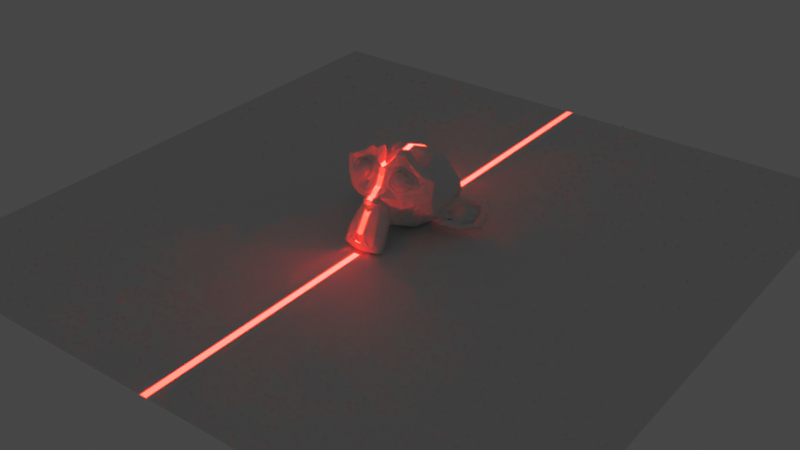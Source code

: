 # Source: laser_light.blend  (saved by Blender 2.83.19; exported with 4.5.12 LTS)
import bpy
from mathutils import Matrix  # noqa: F401  (used for matrix-valued properties, if any)

bpy.ops.wm.read_factory_settings(use_empty=True)
scene = bpy.context.scene
scene.name = 'Scene'

# ---- collections
col_collection = bpy.data.collections.new('Collection'); scene.collection.children.link(col_collection)

# ---- world
world_world = bpy.data.worlds.new('World'); scene.world = world_world
world_world.use_nodes = True; world_world.node_tree.nodes.clear()
_N = world_world.node_tree.nodes; _L = world_world.node_tree.links
n0 = _N.new('ShaderNodeOutputWorld'); n0.name = 'World Output'; n0.location = (300, 300)
n1 = _N.new('ShaderNodeBackground'); n1.name = 'Background'; n1.location = (10, 300)
n1.inputs[0].default_value = (0.05088, 0.05088, 0.05088, 1.0)
_L.new(n1.outputs[0], n0.inputs[0])
n0.is_active_output = True
world_world.color = (0.05088, 0.05088, 0.05088)
world_world.use_sun_shadow = False
world_world.sun_shadow_jitter_overblur = 0.0

# ---- cameras
cam_camera = bpy.data.cameras.new('Camera')

# ---- lights
light_point = bpy.data.lights.new('Point', 'POINT')
light_point.transmission_factor = 0.0
light_point.energy = 1000.0
light_point.shadow_maximum_resolution = 0.006
light_point.use_absolute_resolution = True
light_point.use_nodes = True; light_point.node_tree.nodes.clear()
_N = light_point.node_tree.nodes; _L = light_point.node_tree.links
n0 = _N.new('ShaderNodeSeparateXYZ'); n0.name = 'Separate XYZ.001'; n0.location = (-152, 163)
n1 = _N.new('ShaderNodeTexCoord'); n1.name = 'Texture Coordinate'; n1.location = (-648, 315)
n2 = _N.new('ShaderNodeSeparateXYZ'); n2.name = 'Separate XYZ'; n2.location = (-387, 360)
n3 = _N.new('ShaderNodeVectorMath'); n3.name = 'Vector Math'; n3.location = (-421, 202)
n3.operation = 'DIVIDE'
n4 = _N.new('ShaderNodeOutputLight'); n4.name = 'Light Output'; n4.location = (665, 302)
n5 = _N.new('ShaderNodeEmission'); n5.name = 'Emission'; n5.location = (482, 300)
n5.inputs[0].default_value = (1.0, 0.002111, 0.0, 1.0)
n6 = _N.new('ShaderNodeMath'); n6.name = 'Math'; n6.location = (42, 355)
n6.operation = 'COMPARE'
n6.inputs[1].default_value = 0.0
n6.inputs[2].default_value = 0.005
n7 = _N.new('ShaderNodeMath'); n7.name = 'Math.001'; n7.location = (262, 359)
n7.operation = 'MULTIPLY'
n7.inputs[1].default_value = 100.0
n7.inputs[2].default_value = 0.0
_L.new(n5.outputs[0], n4.inputs[0])
_L.new(n1.outputs[1], n2.inputs[0])
_L.new(n0.outputs[0], n6.inputs[0])
_L.new(n1.outputs[1], n3.inputs[0])
_L.new(n3.outputs[0], n0.inputs[0])
_L.new(n2.outputs[2], n3.inputs[1])
_L.new(n6.outputs[0], n7.inputs[0])
_L.new(n7.outputs[0], n5.inputs[1])
n4.is_active_output = True

# ---- meshes
me_plane = bpy.data.meshes.new('Plane')
me_plane.from_pydata([(-1.0, -1.0, 0.0), (1.0, -1.0, 0.0), (-1.0, 1.0, 0.0), (1.0, 1.0, 0.0)], [], [(0, 1, 3, 2)])
_uv = me_plane.uv_layers.new(name='UVMap')
_uv.uv.foreach_set('vector', [0.0, 0.0, 1.0, 0.0, 1.0, 1.0, 0.0, 1.0])
me_plane.use_remesh_fix_poles = True
me_plane.use_remesh_preserve_attributes = False
me_plane.use_mirror_vertex_groups = False
me_plane.update()
me_suzanne = bpy.data.meshes.new('Suzanne')
me_suzanne.from_pydata([(0.4375, -0.7656, 0.1641), (-0.4375, -0.7656, 0.1641), (0.5, -0.6875, 0.09375), (-0.5, -0.6875, 0.09375), (0.5469, -0.5781, 0.05469), (-0.5469, -0.5781, 0.05469), (0.3516, -0.6172, -0.02344), (-0.3516, -0.6172, -0.02344), (0.3516, -0.7188, 0.03125), (-0.3516, -0.7188, 0.03125), (0.3516, -0.7812, 0.1328), (-0.3516, -0.7812, 0.1328), (0.2734, -0.7969, 0.1641), (-0.2734, -0.7969, 0.1641), (0.2031, -0.7422, 0.09375), (-0.2031, -0.7422, 0.09375), (0.1562, -0.6484, 0.05469), (-0.1562, -0.6484, 0.05469), (0.07812, -0.6562, 0.2422), (-0.07812, -0.6562, 0.2422), (0.1406, -0.7422, 0.2422), (-0.1406, -0.7422, 0.2422), (0.2422, -0.7969, 0.2422), (-0.2422, -0.7969, 0.2422), (0.2734, -0.7969, 0.3281), (-0.2734, -0.7969, 0.3281), (0.2031, -0.7422, 0.3906), (-0.2031, -0.7422, 0.3906), (0.1562, -0.6484, 0.4375), (-0.1562, -0.6484, 0.4375), (0.3516, -0.6172, 0.5156), (-0.3516, -0.6172, 0.5156), (0.3516, -0.7188, 0.4531), (-0.3516, -0.7188, 0.4531), (0.3516, -0.7812, 0.3594), (-0.3516, -0.7812, 0.3594), (0.4375, -0.7656, 0.3281), (-0.4375, -0.7656, 0.3281), (0.5, -0.6875, 0.3906), (-0.5, -0.6875, 0.3906), (0.5469, -0.5781, 0.4375), (-0.5469, -0.5781, 0.4375), (0.625, -0.5625, 0.2422), (-0.625, -0.5625, 0.2422), (0.5625, -0.6719, 0.2422), (-0.5625, -0.6719, 0.2422), (0.4688, -0.7578, 0.2422), (-0.4688, -0.7578, 0.2422), (0.4766, -0.7734, 0.2422), (-0.4766, -0.7734, 0.2422), (0.4453, -0.7812, 0.3359), (-0.4453, -0.7812, 0.3359), (0.3516, -0.8047, 0.375), (-0.3516, -0.8047, 0.375), (0.2656, -0.8203, 0.3359), (-0.2656, -0.8203, 0.3359), (0.2266, -0.8203, 0.2422), (-0.2266, -0.8203, 0.2422), (0.2656, -0.8203, 0.1562), (-0.2656, -0.8203, 0.1562), (0.3516, -0.8281, 0.2422), (-0.3516, -0.8281, 0.2422), (0.3516, -0.8047, 0.1172), (-0.3516, -0.8047, 0.1172), (0.4453, -0.7812, 0.1562), (-0.4453, -0.7812, 0.1562), (0.0, -0.7422, 0.4297), (0.0, -0.8203, 0.3516), (0.0, -0.7344, -0.6797), (0.0, -0.7812, -0.3203), (0.0, -0.7969, -0.1875), (0.0, -0.7188, -0.7734), (0.0, -0.6016, 0.4062), (0.0, -0.5703, 0.5703), (0.0, 0.5469, 0.8984), (0.0, 0.8516, 0.5625), (0.0, 0.8281, 0.07031), (0.0, 0.3516, -0.3828), (0.2031, -0.5625, -0.1875), (-0.2031, -0.5625, -0.1875), (0.3125, -0.5703, -0.4375), (-0.3125, -0.5703, -0.4375), (0.3516, -0.5703, -0.6953), (-0.3516, -0.5703, -0.6953), (0.3672, -0.5312, -0.8906), (-0.3672, -0.5312, -0.8906), (0.3281, -0.5234, -0.9453), (-0.3281, -0.5234, -0.9453), (0.1797, -0.5547, -0.9688), (-0.1797, -0.5547, -0.9688), (0.0, -0.5781, -0.9844), (0.4375, -0.5312, -0.1406), (-0.4375, -0.5312, -0.1406), (0.6328, -0.5391, -0.03906), (-0.6328, -0.5391, -0.03906), (0.8281, -0.4453, 0.1484), (-0.8281, -0.4453, 0.1484), (0.8594, -0.5938, 0.4297), (-0.8594, -0.5938, 0.4297), (0.7109, -0.625, 0.4844), (-0.7109, -0.625, 0.4844), (0.4922, -0.6875, 0.6016), (-0.4922, -0.6875, 0.6016), (0.3203, -0.7344, 0.7578), (-0.3203, -0.7344, 0.7578), (0.1562, -0.7578, 0.7188), (-0.1562, -0.7578, 0.7188), (0.0625, -0.75, 0.4922), (-0.0625, -0.75, 0.4922), (0.1641, -0.7734, 0.4141), (-0.1641, -0.7734, 0.4141), (0.125, -0.7656, 0.3047), (-0.125, -0.7656, 0.3047), (0.2031, -0.7422, 0.09375), (-0.2031, -0.7422, 0.09375), (0.375, -0.7031, 0.01562), (-0.375, -0.7031, 0.01562), (0.4922, -0.6719, 0.0625), (-0.4922, -0.6719, 0.0625), (0.625, -0.6484, 0.1875), (-0.625, -0.6484, 0.1875), (0.6406, -0.6484, 0.2969), (-0.6406, -0.6484, 0.2969), (0.6016, -0.6641, 0.375), (-0.6016, -0.6641, 0.375), (0.4297, -0.7188, 0.4375), (-0.4297, -0.7188, 0.4375), (0.25, -0.7578, 0.4688), (-0.25, -0.7578, 0.4688), (0.0, -0.7344, -0.7656), (0.1094, -0.7344, -0.7188), (-0.1094, -0.7344, -0.7188), (0.1172, -0.7109, -0.8359), (-0.1172, -0.7109, -0.8359), (0.0625, -0.6953, -0.8828), (-0.0625, -0.6953, -0.8828), (0.0, -0.6875, -0.8906), (0.0, -0.75, -0.1953), (0.0, -0.7422, -0.1406), (0.1016, -0.7422, -0.1484), (-0.1016, -0.7422, -0.1484), (0.125, -0.75, -0.2266), (-0.125, -0.75, -0.2266), (0.08594, -0.7422, -0.2891), (-0.08594, -0.7422, -0.2891), (0.3984, -0.6719, -0.04688), (-0.3984, -0.6719, -0.04688), (0.6172, -0.625, 0.05469), (-0.6172, -0.625, 0.05469), (0.7266, -0.6016, 0.2031), (-0.7266, -0.6016, 0.2031), (0.7422, -0.6562, 0.375), (-0.7422, -0.6562, 0.375), (0.6875, -0.7266, 0.4141), (-0.6875, -0.7266, 0.4141), (0.4375, -0.7969, 0.5469), (-0.4375, -0.7969, 0.5469), (0.3125, -0.8359, 0.6406), (-0.3125, -0.8359, 0.6406), (0.2031, -0.8516, 0.6172), (-0.2031, -0.8516, 0.6172), (0.1016, -0.8438, 0.4297), (-0.1016, -0.8438, 0.4297), (0.125, -0.8125, -0.1016), (-0.125, -0.8125, -0.1016), (0.2109, -0.7109, -0.4453), (-0.2109, -0.7109, -0.4453), (0.25, -0.6875, -0.7031), (-0.25, -0.6875, -0.7031), (0.2656, -0.6641, -0.8203), (-0.2656, -0.6641, -0.8203), (0.2344, -0.6328, -0.9141), (-0.2344, -0.6328, -0.9141), (0.1641, -0.6328, -0.9297), (-0.1641, -0.6328, -0.9297), (0.0, -0.6406, -0.9453), (0.0, -0.7266, 0.04688), (0.0, -0.7656, 0.2109), (0.3281, -0.7422, 0.4766), (-0.3281, -0.7422, 0.4766), (0.1641, -0.75, 0.1406), (-0.1641, -0.75, 0.1406), (0.1328, -0.7578, 0.2109), (-0.1328, -0.7578, 0.2109), (0.1172, -0.7344, -0.6875), (-0.1172, -0.7344, -0.6875), (0.07812, -0.75, -0.4453), (-0.07812, -0.75, -0.4453), (0.0, -0.75, -0.4453), (0.0, -0.7422, -0.3281), (0.09375, -0.7812, -0.2734), (-0.09375, -0.7812, -0.2734), (0.1328, -0.7969, -0.2266), (-0.1328, -0.7969, -0.2266), (0.1094, -0.7812, -0.1328), (-0.1094, -0.7812, -0.1328), (0.03906, -0.7812, -0.125), (-0.03906, -0.7812, -0.125), (0.0, -0.8281, -0.2031), (0.04688, -0.8125, -0.1484), (-0.04688, -0.8125, -0.1484), (0.09375, -0.8125, -0.1562), (-0.09375, -0.8125, -0.1562), (0.1094, -0.8281, -0.2266), (-0.1094, -0.8281, -0.2266), (0.07812, -0.8047, -0.25), (-0.07812, -0.8047, -0.25), (0.0, -0.8047, -0.2891), (0.2578, -0.5547, -0.3125), (-0.2578, -0.5547, -0.3125), (0.1641, -0.7109, -0.2422), (-0.1641, -0.7109, -0.2422), (0.1797, -0.7109, -0.3125), (-0.1797, -0.7109, -0.3125), (0.2344, -0.5547, -0.25), (-0.2344, -0.5547, -0.25), (0.0, -0.6875, -0.875), (0.04688, -0.6875, -0.8672), (-0.04688, -0.6875, -0.8672), (0.09375, -0.7109, -0.8203), (-0.09375, -0.7109, -0.8203), (0.09375, -0.7266, -0.7422), (-0.09375, -0.7266, -0.7422), (0.0, -0.6562, -0.7812), (0.09375, -0.6641, -0.75), (-0.09375, -0.6641, -0.75), (0.09375, -0.6406, -0.8125), (-0.09375, -0.6406, -0.8125), (0.04688, -0.6328, -0.8516), (-0.04688, -0.6328, -0.8516), (0.0, -0.6328, -0.8594), (0.1719, -0.7812, 0.2188), (-0.1719, -0.7812, 0.2188), (0.1875, -0.7734, 0.1562), (-0.1875, -0.7734, 0.1562), (0.3359, -0.7578, 0.4297), (-0.3359, -0.7578, 0.4297), (0.2734, -0.7734, 0.4219), (-0.2734, -0.7734, 0.4219), (0.4219, -0.7734, 0.3984), (-0.4219, -0.7734, 0.3984), (0.5625, -0.6953, 0.3516), (-0.5625, -0.6953, 0.3516), (0.5859, -0.6875, 0.2891), (-0.5859, -0.6875, 0.2891), (0.5781, -0.6797, 0.1953), (-0.5781, -0.6797, 0.1953), (0.4766, -0.7188, 0.1016), (-0.4766, -0.7188, 0.1016), (0.375, -0.7422, 0.0625), (-0.375, -0.7422, 0.0625), (0.2266, -0.7812, 0.1094), (-0.2266, -0.7812, 0.1094), (0.1797, -0.7812, 0.2969), (-0.1797, -0.7812, 0.2969), (0.2109, -0.7812, 0.375), (-0.2109, -0.7812, 0.375), (0.2344, -0.7578, 0.3594), (-0.2344, -0.7578, 0.3594), (0.1953, -0.7578, 0.2969), (-0.1953, -0.7578, 0.2969), (0.2422, -0.7578, 0.125), (-0.2422, -0.7578, 0.125), (0.375, -0.7266, 0.08594), (-0.375, -0.7266, 0.08594), (0.4609, -0.7031, 0.1172), (-0.4609, -0.7031, 0.1172), (0.5469, -0.6719, 0.2109), (-0.5469, -0.6719, 0.2109), (0.5547, -0.6719, 0.2812), (-0.5547, -0.6719, 0.2812), (0.5312, -0.6797, 0.3359), (-0.5312, -0.6797, 0.3359), (0.4141, -0.75, 0.3906), (-0.4141, -0.75, 0.3906), (0.2812, -0.7656, 0.3984), (-0.2812, -0.7656, 0.3984), (0.3359, -0.75, 0.4062), (-0.3359, -0.75, 0.4062), (0.2031, -0.75, 0.1719), (-0.2031, -0.75, 0.1719), (0.1953, -0.75, 0.2266), (-0.1953, -0.75, 0.2266), (0.1094, -0.6094, 0.4609), (-0.1094, -0.6094, 0.4609), (0.1953, -0.6172, 0.6641), (-0.1953, -0.6172, 0.6641), (0.3359, -0.5938, 0.6875), (-0.3359, -0.5938, 0.6875), (0.4844, -0.5547, 0.5547), (-0.4844, -0.5547, 0.5547), (0.6797, -0.4922, 0.4531), (-0.6797, -0.4922, 0.4531), (0.7969, -0.4609, 0.4062), (-0.7969, -0.4609, 0.4062), (0.7734, -0.375, 0.1641), (-0.7734, -0.375, 0.1641), (0.6016, -0.4141, 0.0), (-0.6016, -0.4141, 0.0), (0.4375, -0.4688, -0.09375), (-0.4375, -0.4688, -0.09375), (0.0, -0.2891, 0.8984), (0.0, 0.07812, 0.9844), (0.0, 0.6719, -0.1953), (0.0, -0.1875, -0.4609), (0.0, -0.4609, -0.9766), (0.0, -0.3438, -0.8047), (0.0, -0.3203, -0.5703), (0.0, -0.2812, -0.4844), (0.8516, -0.05469, 0.2344), (-0.8516, -0.05469, 0.2344), (0.8594, 0.04688, 0.3203), (-0.8594, 0.04688, 0.3203), (0.7734, 0.4375, 0.2656), (-0.7734, 0.4375, 0.2656), (0.4609, 0.7031, 0.4375), (-0.4609, 0.7031, 0.4375), (0.7344, -0.07031, -0.04688), (-0.7344, -0.07031, -0.04688), (0.5938, 0.1641, -0.125), (-0.5938, 0.1641, -0.125), (0.6406, 0.4297, -0.007812), (-0.6406, 0.4297, -0.007812), (0.3359, 0.6641, 0.05469), (-0.3359, 0.6641, 0.05469), (0.2344, -0.4062, -0.3516), (-0.2344, -0.4062, -0.3516), (0.1797, -0.2578, -0.4141), (-0.1797, -0.2578, -0.4141), (0.2891, -0.3828, -0.7109), (-0.2891, -0.3828, -0.7109), (0.25, -0.3906, -0.5), (-0.25, -0.3906, -0.5), (0.3281, -0.3984, -0.9141), (-0.3281, -0.3984, -0.9141), (0.1406, -0.3672, -0.7578), (-0.1406, -0.3672, -0.7578), (0.125, -0.3594, -0.5391), (-0.125, -0.3594, -0.5391), (0.1641, -0.4375, -0.9453), (-0.1641, -0.4375, -0.9453), (0.2188, -0.4297, -0.2812), (-0.2188, -0.4297, -0.2812), (0.2109, -0.4688, -0.2266), (-0.2109, -0.4688, -0.2266), (0.2031, -0.5, -0.1719), (-0.2031, -0.5, -0.1719), (0.2109, -0.1641, -0.3906), (-0.2109, -0.1641, -0.3906), (0.2969, 0.2656, -0.3125), (-0.2969, 0.2656, -0.3125), (0.3438, 0.5391, -0.1484), (-0.3438, 0.5391, -0.1484), (0.4531, 0.3828, 0.8672), (-0.4531, 0.3828, 0.8672), (0.4531, 0.07031, 0.9297), (-0.4531, 0.07031, 0.9297), (0.4531, -0.2344, 0.8516), (-0.4531, -0.2344, 0.8516), (0.4609, -0.4297, 0.5234), (-0.4609, -0.4297, 0.5234), (0.7266, -0.3359, 0.4062), (-0.7266, -0.3359, 0.4062), (0.6328, -0.2812, 0.4531), (-0.6328, -0.2812, 0.4531), (0.6406, -0.05469, 0.7031), (-0.6406, -0.05469, 0.7031), (0.7969, -0.125, 0.5625), (-0.7969, -0.125, 0.5625), (0.7969, 0.1172, 0.6172), (-0.7969, 0.1172, 0.6172), (0.6406, 0.1953, 0.75), (-0.6406, 0.1953, 0.75), (0.6406, 0.4453, 0.6797), (-0.6406, 0.4453, 0.6797), (0.7969, 0.3594, 0.5391), (-0.7969, 0.3594, 0.5391), (0.6172, 0.5859, 0.3281), (-0.6172, 0.5859, 0.3281), (0.4844, 0.5469, 0.02344), (-0.4844, 0.5469, 0.02344), (0.8203, 0.2031, 0.3281), (-0.8203, 0.2031, 0.3281), (0.4062, -0.1484, -0.1719), (-0.4062, -0.1484, -0.1719), (0.4297, 0.2109, -0.1953), (-0.4297, 0.2109, -0.1953), (0.8906, 0.2344, 0.4062), (-0.8906, 0.2344, 0.4062), (0.7734, 0.125, -0.1406), (-0.7734, 0.125, -0.1406), (1.039, 0.3281, -0.1016), (-1.039, 0.3281, -0.1016), (1.281, 0.4297, 0.05469), (-1.281, 0.4297, 0.05469), (1.352, 0.4219, 0.3203), (-1.352, 0.4219, 0.3203), (1.234, 0.4219, 0.5078), (-1.234, 0.4219, 0.5078), (1.023, 0.3125, 0.4766), (-1.023, 0.3125, 0.4766), (1.016, 0.2891, 0.4141), (-1.016, 0.2891, 0.4141), (1.188, 0.3906, 0.4375), (-1.188, 0.3906, 0.4375), (1.266, 0.4062, 0.2891), (-1.266, 0.4062, 0.2891), (1.211, 0.4062, 0.07812), (-1.211, 0.4062, 0.07812), (1.031, 0.3047, -0.03906), (-1.031, 0.3047, -0.03906), (0.8281, 0.1328, -0.07031), (-0.8281, 0.1328, -0.07031), (0.9219, 0.2188, 0.3594), (-0.9219, 0.2188, 0.3594), (0.9453, 0.2891, 0.3047), (-0.9453, 0.2891, 0.3047), (0.8828, 0.2109, -0.02344), (-0.8828, 0.2109, -0.02344), (1.039, 0.3672, 0.0), (-1.039, 0.3672, 0.0), (1.188, 0.4453, 0.09375), (-1.188, 0.4453, 0.09375), (1.234, 0.4453, 0.25), (-1.234, 0.4453, 0.25), (1.172, 0.4375, 0.3594), (-1.172, 0.4375, 0.3594), (1.023, 0.3594, 0.3438), (-1.023, 0.3594, 0.3438), (0.8438, 0.2109, 0.2891), (-0.8438, 0.2109, 0.2891), (0.8359, 0.2734, 0.1719), (-0.8359, 0.2734, 0.1719), (0.7578, 0.2734, 0.09375), (-0.7578, 0.2734, 0.09375), (0.8203, 0.2734, 0.08594), (-0.8203, 0.2734, 0.08594), (0.8438, 0.2734, 0.01562), (-0.8438, 0.2734, 0.01562), (0.8125, 0.2734, -0.01562), (-0.8125, 0.2734, -0.01562), (0.7266, 0.07031, 0.0), (-0.7266, 0.07031, 0.0), (0.7188, 0.1719, -0.02344), (-0.7188, 0.1719, -0.02344), (0.7188, 0.1875, 0.03906), (-0.7188, 0.1875, 0.03906), (0.7969, 0.2109, 0.2031), (-0.7969, 0.2109, 0.2031), (0.8906, 0.2656, 0.2422), (-0.8906, 0.2656, 0.2422), (0.8906, 0.3203, 0.2344), (-0.8906, 0.3203, 0.2344), (0.8125, 0.3203, -0.01562), (-0.8125, 0.3203, -0.01562), (0.8516, 0.3203, 0.01562), (-0.8516, 0.3203, 0.01562), (0.8281, 0.3203, 0.07812), (-0.8281, 0.3203, 0.07812), (0.7656, 0.3203, 0.09375), (-0.7656, 0.3203, 0.09375), (0.8438, 0.3203, 0.1719), (-0.8438, 0.3203, 0.1719), (1.039, 0.4141, 0.3281), (-1.039, 0.4141, 0.3281), (1.188, 0.4844, 0.3438), (-1.188, 0.4844, 0.3438), (1.258, 0.4922, 0.2422), (-1.258, 0.4922, 0.2422), (1.211, 0.4844, 0.08594), (-1.211, 0.4844, 0.08594), (1.047, 0.4219, 0.0), (-1.047, 0.4219, 0.0), (0.8828, 0.2656, -0.01562), (-0.8828, 0.2656, -0.01562), (0.9531, 0.3438, 0.2891), (-0.9531, 0.3438, 0.2891), (0.8906, 0.3281, 0.1094), (-0.8906, 0.3281, 0.1094), (0.9375, 0.3359, 0.0625), (-0.9375, 0.3359, 0.0625), (1.0, 0.3672, 0.125), (-1.0, 0.3672, 0.125), (0.9609, 0.3516, 0.1719), (-0.9609, 0.3516, 0.1719), (1.016, 0.375, 0.2344), (-1.016, 0.375, 0.2344), (1.055, 0.3828, 0.1875), (-1.055, 0.3828, 0.1875), (1.109, 0.3906, 0.2109), (-1.109, 0.3906, 0.2109), (1.086, 0.3906, 0.2734), (-1.086, 0.3906, 0.2734), (1.023, 0.4844, 0.4375), (-1.023, 0.4844, 0.4375), (1.25, 0.5469, 0.4688), (-1.25, 0.5469, 0.4688), (1.367, 0.5, 0.2969), (-1.367, 0.5, 0.2969), (1.312, 0.5312, 0.05469), (-1.312, 0.5312, 0.05469), (1.039, 0.4922, -0.08594), (-1.039, 0.4922, -0.08594), (0.7891, 0.3281, -0.125), (-0.7891, 0.3281, -0.125), (0.8594, 0.3828, 0.3828), (-0.8594, 0.3828, 0.3828)], [], [(46, 0, 2, 44), (3, 1, 47, 45), (44, 2, 4, 42), (5, 3, 45, 43), (2, 8, 6, 4), (7, 9, 3, 5), (0, 10, 8, 2), (9, 11, 1, 3), (10, 12, 14, 8), (15, 13, 11, 9), (8, 14, 16, 6), (17, 15, 9, 7), (14, 20, 18, 16), (19, 21, 15, 17), (12, 22, 20, 14), (21, 23, 13, 15), (22, 24, 26, 20), (27, 25, 23, 21), (20, 26, 28, 18), (29, 27, 21, 19), (26, 32, 30, 28), (31, 33, 27, 29), (24, 34, 32, 26), (33, 35, 25, 27), (34, 36, 38, 32), (39, 37, 35, 33), (32, 38, 40, 30), (41, 39, 33, 31), (38, 44, 42, 40), (43, 45, 39, 41), (36, 46, 44, 38), (45, 47, 37, 39), (46, 36, 50, 48), (51, 37, 47, 49), (36, 34, 52, 50), (53, 35, 37, 51), (34, 24, 54, 52), (55, 25, 35, 53), (24, 22, 56, 54), (57, 23, 25, 55), (22, 12, 58, 56), (59, 13, 23, 57), (12, 10, 62, 58), (63, 11, 13, 59), (10, 0, 64, 62), (65, 1, 11, 63), (0, 46, 48, 64), (49, 47, 1, 65), (60, 64, 48), (49, 65, 61), (62, 64, 60), (61, 65, 63), (60, 58, 62), (63, 59, 61), (60, 56, 58), (59, 57, 61), (60, 54, 56), (57, 55, 61), (60, 52, 54), (55, 53, 61), (60, 50, 52), (53, 51, 61), (60, 48, 50), (51, 49, 61), (88, 173, 175, 90), (175, 174, 89, 90), (86, 171, 173, 88), (174, 172, 87, 89), (84, 169, 171, 86), (172, 170, 85, 87), (82, 167, 169, 84), (170, 168, 83, 85), (80, 165, 167, 82), (168, 166, 81, 83), (78, 91, 145, 163), (146, 92, 79, 164), (91, 93, 147, 145), (148, 94, 92, 146), (93, 95, 149, 147), (150, 96, 94, 148), (95, 97, 151, 149), (152, 98, 96, 150), (97, 99, 153, 151), (154, 100, 98, 152), (99, 101, 155, 153), (156, 102, 100, 154), (101, 103, 157, 155), (158, 104, 102, 156), (103, 105, 159, 157), (160, 106, 104, 158), (105, 107, 161, 159), (162, 108, 106, 160), (107, 66, 67, 161), (67, 66, 108, 162), (109, 127, 159, 161), (160, 128, 110, 162), (127, 178, 157, 159), (158, 179, 128, 160), (125, 155, 157, 178), (158, 156, 126, 179), (123, 153, 155, 125), (156, 154, 124, 126), (121, 151, 153, 123), (154, 152, 122, 124), (119, 149, 151, 121), (152, 150, 120, 122), (117, 147, 149, 119), (150, 148, 118, 120), (115, 145, 147, 117), (148, 146, 116, 118), (113, 163, 145, 115), (146, 164, 114, 116), (113, 180, 176, 163), (176, 181, 114, 164), (109, 161, 67, 111), (67, 162, 110, 112), (111, 67, 177, 182), (177, 67, 112, 183), (176, 180, 182, 177), (183, 181, 176, 177), (134, 136, 175, 173), (175, 136, 135, 174), (132, 134, 173, 171), (174, 135, 133, 172), (130, 132, 171, 169), (172, 133, 131, 170), (165, 186, 184, 167), (185, 187, 166, 168), (130, 169, 167, 184), (168, 170, 131, 185), (143, 189, 188, 186), (188, 189, 144, 187), (184, 186, 188, 68), (188, 187, 185, 68), (129, 130, 184, 68), (185, 131, 129, 68), (141, 192, 190, 143), (191, 193, 142, 144), (139, 194, 192, 141), (193, 195, 140, 142), (138, 196, 194, 139), (195, 197, 138, 140), (137, 70, 196, 138), (197, 70, 137, 138), (189, 143, 190, 69), (191, 144, 189, 69), (69, 190, 205, 207), (206, 191, 69, 207), (70, 198, 199, 196), (200, 198, 70, 197), (196, 199, 201, 194), (202, 200, 197, 195), (194, 201, 203, 192), (204, 202, 195, 193), (192, 203, 205, 190), (206, 204, 193, 191), (198, 203, 201, 199), (202, 204, 198, 200), (198, 207, 205, 203), (206, 207, 198, 204), (138, 139, 163, 176), (164, 140, 138, 176), (139, 141, 210, 163), (211, 142, 140, 164), (141, 143, 212, 210), (213, 144, 142, 211), (143, 186, 165, 212), (166, 187, 144, 213), (80, 208, 212, 165), (213, 209, 81, 166), (208, 214, 210, 212), (211, 215, 209, 213), (78, 163, 210, 214), (211, 164, 79, 215), (130, 129, 71, 221), (71, 129, 131, 222), (132, 130, 221, 219), (222, 131, 133, 220), (134, 132, 219, 217), (220, 133, 135, 218), (136, 134, 217, 216), (218, 135, 136, 216), (216, 217, 228, 230), (229, 218, 216, 230), (217, 219, 226, 228), (227, 220, 218, 229), (219, 221, 224, 226), (225, 222, 220, 227), (221, 71, 223, 224), (223, 71, 222, 225), (223, 230, 228, 224), (229, 230, 223, 225), (224, 228, 226), (227, 229, 225), (182, 180, 233, 231), (234, 181, 183, 232), (111, 182, 231, 253), (232, 183, 112, 254), (109, 111, 253, 255), (254, 112, 110, 256), (180, 113, 251, 233), (252, 114, 181, 234), (113, 115, 249, 251), (250, 116, 114, 252), (115, 117, 247, 249), (248, 118, 116, 250), (117, 119, 245, 247), (246, 120, 118, 248), (119, 121, 243, 245), (244, 122, 120, 246), (121, 123, 241, 243), (242, 124, 122, 244), (123, 125, 239, 241), (240, 126, 124, 242), (125, 178, 235, 239), (236, 179, 126, 240), (178, 127, 237, 235), (238, 128, 179, 236), (127, 109, 255, 237), (256, 110, 128, 238), (237, 255, 257, 275), (258, 256, 238, 276), (235, 237, 275, 277), (276, 238, 236, 278), (239, 235, 277, 273), (278, 236, 240, 274), (241, 239, 273, 271), (274, 240, 242, 272), (243, 241, 271, 269), (272, 242, 244, 270), (245, 243, 269, 267), (270, 244, 246, 268), (247, 245, 267, 265), (268, 246, 248, 266), (249, 247, 265, 263), (266, 248, 250, 264), (251, 249, 263, 261), (264, 250, 252, 262), (233, 251, 261, 279), (262, 252, 234, 280), (255, 253, 259, 257), (260, 254, 256, 258), (253, 231, 281, 259), (282, 232, 254, 260), (231, 233, 279, 281), (280, 234, 232, 282), (66, 107, 283, 72), (284, 108, 66, 72), (107, 105, 285, 283), (286, 106, 108, 284), (105, 103, 287, 285), (288, 104, 106, 286), (103, 101, 289, 287), (290, 102, 104, 288), (101, 99, 291, 289), (292, 100, 102, 290), (99, 97, 293, 291), (294, 98, 100, 292), (97, 95, 295, 293), (296, 96, 98, 294), (95, 93, 297, 295), (298, 94, 96, 296), (93, 91, 299, 297), (300, 92, 94, 298), (307, 308, 327, 337), (328, 308, 307, 338), (306, 307, 337, 335), (338, 307, 306, 336), (305, 306, 335, 339), (336, 306, 305, 340), (88, 90, 305, 339), (305, 90, 89, 340), (86, 88, 339, 333), (340, 89, 87, 334), (84, 86, 333, 329), (334, 87, 85, 330), (82, 84, 329, 331), (330, 85, 83, 332), (329, 335, 337, 331), (338, 336, 330, 332), (329, 333, 339, 335), (340, 334, 330, 336), (325, 331, 337, 327), (338, 332, 326, 328), (80, 82, 331, 325), (332, 83, 81, 326), (208, 341, 343, 214), (344, 342, 209, 215), (80, 325, 341, 208), (342, 326, 81, 209), (78, 214, 343, 345), (344, 215, 79, 346), (78, 345, 299, 91), (300, 346, 79, 92), (76, 323, 351, 303), (352, 324, 76, 303), (303, 351, 349, 77), (350, 352, 303, 77), (77, 349, 347, 304), (348, 350, 77, 304), (304, 347, 327, 308), (328, 348, 304, 308), (325, 327, 347, 341), (348, 328, 326, 342), (295, 297, 317, 309), (318, 298, 296, 310), (75, 315, 323, 76), (324, 316, 75, 76), (301, 357, 355, 302), (356, 358, 301, 302), (302, 355, 353, 74), (354, 356, 302, 74), (74, 353, 315, 75), (316, 354, 74, 75), (291, 293, 361, 363), (362, 294, 292, 364), (363, 361, 367, 365), (368, 362, 364, 366), (365, 367, 369, 371), (370, 368, 366, 372), (371, 369, 375, 373), (376, 370, 372, 374), (313, 377, 373, 375), (374, 378, 314, 376), (315, 353, 373, 377), (374, 354, 316, 378), (353, 355, 371, 373), (372, 356, 354, 374), (355, 357, 365, 371), (366, 358, 356, 372), (357, 359, 363, 365), (364, 360, 358, 366), (289, 291, 363, 359), (364, 292, 290, 360), (73, 359, 357, 301), (358, 360, 73, 301), (283, 285, 287, 289), (288, 286, 284, 290), (283, 289, 359, 73), (360, 290, 284, 73), (72, 283, 73), (73, 284, 72), (293, 295, 309, 361), (310, 296, 294, 362), (309, 311, 367, 361), (368, 312, 310, 362), (311, 381, 369, 367), (370, 382, 312, 368), (313, 375, 369, 381), (370, 376, 314, 382), (347, 349, 385, 383), (386, 350, 348, 384), (317, 383, 385, 319), (386, 384, 318, 320), (297, 299, 383, 317), (384, 300, 298, 318), (299, 343, 341, 383), (342, 344, 300, 384), (341, 347, 383), (384, 348, 342), (299, 345, 343), (344, 346, 300), (313, 321, 379, 377), (380, 322, 314, 378), (315, 377, 379, 323), (380, 378, 316, 324), (319, 385, 379, 321), (380, 386, 320, 322), (349, 351, 379, 385), (380, 352, 350, 386), (323, 379, 351), (352, 380, 324), (399, 387, 413, 401), (414, 388, 400, 402), (399, 401, 403, 397), (404, 402, 400, 398), (397, 403, 405, 395), (406, 404, 398, 396), (395, 405, 407, 393), (408, 406, 396, 394), (393, 407, 409, 391), (410, 408, 394, 392), (391, 409, 411, 389), (412, 410, 392, 390), (409, 419, 417, 411), (418, 420, 410, 412), (407, 421, 419, 409), (420, 422, 408, 410), (405, 423, 421, 407), (422, 424, 406, 408), (403, 425, 423, 405), (424, 426, 404, 406), (401, 427, 425, 403), (426, 428, 402, 404), (401, 413, 415, 427), (416, 414, 402, 428), (317, 319, 443, 441), (444, 320, 318, 442), (319, 389, 411, 443), (412, 390, 320, 444), (309, 317, 441, 311), (442, 318, 310, 312), (381, 429, 413, 387), (414, 430, 382, 388), (411, 417, 439, 443), (440, 418, 412, 444), (437, 445, 443, 439), (444, 446, 438, 440), (433, 445, 437, 435), (438, 446, 434, 436), (431, 447, 445, 433), (446, 448, 432, 434), (429, 447, 431, 449), (432, 448, 430, 450), (413, 429, 449, 415), (450, 430, 414, 416), (311, 447, 429, 381), (430, 448, 312, 382), (311, 441, 445, 447), (446, 442, 312, 448), (441, 443, 445), (446, 444, 442), (415, 449, 451, 475), (452, 450, 416, 476), (449, 431, 461, 451), (462, 432, 450, 452), (431, 433, 459, 461), (460, 434, 432, 462), (433, 435, 457, 459), (458, 436, 434, 460), (435, 437, 455, 457), (456, 438, 436, 458), (437, 439, 453, 455), (454, 440, 438, 456), (439, 417, 473, 453), (474, 418, 440, 454), (427, 415, 475, 463), (476, 416, 428, 464), (425, 427, 463, 465), (464, 428, 426, 466), (423, 425, 465, 467), (466, 426, 424, 468), (421, 423, 467, 469), (468, 424, 422, 470), (419, 421, 469, 471), (470, 422, 420, 472), (417, 419, 471, 473), (472, 420, 418, 474), (457, 455, 479, 477), (480, 456, 458, 478), (477, 479, 481, 483), (482, 480, 478, 484), (483, 481, 487, 485), (488, 482, 484, 486), (485, 487, 489, 491), (490, 488, 486, 492), (463, 475, 485, 491), (486, 476, 464, 492), (451, 483, 485, 475), (486, 484, 452, 476), (451, 461, 477, 483), (478, 462, 452, 484), (457, 477, 461, 459), (462, 478, 458, 460), (453, 473, 479, 455), (480, 474, 454, 456), (471, 481, 479, 473), (480, 482, 472, 474), (469, 487, 481, 471), (482, 488, 470, 472), (467, 489, 487, 469), (488, 490, 468, 470), (465, 491, 489, 467), (490, 492, 466, 468), (463, 491, 465), (466, 492, 464), (391, 389, 503, 501), (504, 390, 392, 502), (393, 391, 501, 499), (502, 392, 394, 500), (395, 393, 499, 497), (500, 394, 396, 498), (397, 395, 497, 495), (498, 396, 398, 496), (399, 397, 495, 493), (496, 398, 400, 494), (387, 399, 493, 505), (494, 400, 388, 506), (493, 501, 503, 505), (504, 502, 494, 506), (493, 495, 499, 501), (500, 496, 494, 502), (495, 497, 499), (500, 498, 496), (313, 381, 387, 505), (388, 382, 314, 506), (313, 505, 503, 321), (504, 506, 314, 322), (319, 321, 503, 389), (504, 322, 320, 390)])
_uv = me_suzanne.uv_layers.new(name='UVMap')
_uv.uv.foreach_set('vector', [0.891, 0.5901, 0.8706, 0.5896, 0.8601, 0.5601, 0.9046, 0.5594, 0.8562, 0.8505, 0.8681, 0.8215, 0.8884, 0.822, 0.9006, 0.8532, 0.9046, 0.5594, 0.8601, 0.5601, 0.853, 0.5216, 0.9202, 0.5245, 0.8475, 0.8887, 0.8562, 0.8505, 0.9006, 0.8532, 0.9147, 0.8887, 0.8601, 0.5601, 0.8289, 0.5908, 0.7985, 0.5695, 0.853, 0.5216, 0.7951, 0.8384, 0.8264, 0.8185, 0.8562, 0.8505, 0.8475, 0.8887, 0.8706, 0.5896, 0.8544, 0.6048, 0.8289, 0.5908, 0.8601, 0.5601, 0.8264, 0.8185, 0.8525, 0.8057, 0.8681, 0.8215, 0.8562, 0.8505, 0.8544, 0.6048, 0.8541, 0.6255, 0.8282, 0.6334, 0.8289, 0.5908, 0.8276, 0.776, 0.8532, 0.785, 0.8525, 0.8057, 0.8264, 0.8185, 0.8289, 0.5908, 0.8282, 0.6334, 0.791, 0.6454, 0.7985, 0.5695, 0.791, 0.7622, 0.8276, 0.776, 0.8264, 0.8185, 0.7951, 0.8384, 0.8282, 0.6334, 0.8552, 0.6685, 0.8424, 0.7025, 0.791, 0.6454, 0.8448, 0.7075, 0.8561, 0.742, 0.8276, 0.776, 0.791, 0.7622, 0.8541, 0.6255, 0.8675, 0.6423, 0.8552, 0.6685, 0.8282, 0.6334, 0.8561, 0.742, 0.8673, 0.7688, 0.8532, 0.785, 0.8276, 0.776, 0.8675, 0.6423, 0.8905, 0.6419, 0.9004, 0.667, 0.8552, 0.6685, 0.9012, 0.7456, 0.8902, 0.7702, 0.8673, 0.7688, 0.8561, 0.742, 0.8552, 0.6685, 0.9004, 0.667, 0.9189, 0.6997, 0.8424, 0.7025, 0.9212, 0.7137, 0.9012, 0.7456, 0.8561, 0.742, 0.8448, 0.7075, 0.9004, 0.667, 0.9319, 0.6368, 0.9684, 0.6453, 0.9189, 0.6997, 0.9682, 0.7702, 0.9314, 0.7771, 0.9012, 0.7456, 0.9212, 0.7137, 0.8905, 0.6419, 0.9059, 0.6279, 0.9319, 0.6368, 0.9004, 0.667, 0.9314, 0.7771, 0.905, 0.7849, 0.8902, 0.7702, 0.9012, 0.7456, 0.9059, 0.6279, 0.9062, 0.6057, 0.9337, 0.593, 0.9319, 0.6368, 0.9312, 0.8209, 0.9044, 0.807, 0.905, 0.7849, 0.9314, 0.7771, 0.9319, 0.6368, 0.9337, 0.593, 0.9684, 0.5738, 0.9684, 0.6453, 0.965, 0.8417, 0.9312, 0.8209, 0.9314, 0.7771, 0.9682, 0.7702, 0.9337, 0.593, 0.9046, 0.5594, 0.9202, 0.5245, 0.9684, 0.5738, 0.9147, 0.8887, 0.9006, 0.8532, 0.9312, 0.8209, 0.965, 0.8417, 0.9062, 0.6057, 0.891, 0.5901, 0.9046, 0.5594, 0.9337, 0.593, 0.9006, 0.8532, 0.8884, 0.822, 0.9044, 0.807, 0.9312, 0.8209, 0.891, 0.5901, 0.9062, 0.6057, 0.9024, 0.6079, 0.8896, 0.5933, 0.9006, 0.8047, 0.9044, 0.807, 0.8884, 0.822, 0.8872, 0.8187, 0.9062, 0.6057, 0.9059, 0.6279, 0.8998, 0.6263, 0.9024, 0.6079, 0.8988, 0.7862, 0.905, 0.7849, 0.9044, 0.807, 0.9006, 0.8047, 0.9059, 0.6279, 0.8905, 0.6419, 0.8878, 0.6365, 0.8998, 0.6263, 0.8874, 0.7754, 0.8902, 0.7702, 0.905, 0.7849, 0.8988, 0.7862, 0.8905, 0.6419, 0.8675, 0.6423, 0.8709, 0.6352, 0.8878, 0.6365, 0.8704, 0.776, 0.8673, 0.7688, 0.8902, 0.7702, 0.8874, 0.7754, 0.8675, 0.6423, 0.8541, 0.6255, 0.8599, 0.6239, 0.8709, 0.6352, 0.8589, 0.7868, 0.8532, 0.785, 0.8673, 0.7688, 0.8704, 0.776, 0.8541, 0.6255, 0.8544, 0.6048, 0.8597, 0.6082, 0.8599, 0.6239, 0.8579, 0.8025, 0.8525, 0.8057, 0.8532, 0.785, 0.8589, 0.7868, 0.8544, 0.6048, 0.8706, 0.5896, 0.8717, 0.594, 0.8597, 0.6082, 0.8693, 0.8172, 0.8681, 0.8215, 0.8525, 0.8057, 0.8579, 0.8025, 0.8706, 0.5896, 0.891, 0.5901, 0.8896, 0.5933, 0.8717, 0.594, 0.8872, 0.8187, 0.8884, 0.822, 0.8681, 0.8215, 0.8693, 0.8172, 0.8794, 0.6165, 0.8717, 0.594, 0.8896, 0.5933, 0.8872, 0.8187, 0.8693, 0.8172, 0.878, 0.7951, 0.8597, 0.6082, 0.8717, 0.594, 0.8794, 0.6165, 0.878, 0.7951, 0.8693, 0.8172, 0.8579, 0.8025, 0.8794, 0.6165, 0.8599, 0.6239, 0.8597, 0.6082, 0.8579, 0.8025, 0.8589, 0.7868, 0.878, 0.7951, 0.8794, 0.6165, 0.8709, 0.6352, 0.8599, 0.6239, 0.8589, 0.7868, 0.8704, 0.776, 0.878, 0.7951, 0.8794, 0.6165, 0.8878, 0.6365, 0.8709, 0.6352, 0.8704, 0.776, 0.8874, 0.7754, 0.878, 0.7951, 0.8794, 0.6165, 0.8998, 0.6263, 0.8878, 0.6365, 0.8874, 0.7754, 0.8988, 0.7862, 0.878, 0.7951, 0.8794, 0.6165, 0.9024, 0.6079, 0.8998, 0.6263, 0.8988, 0.7862, 0.9006, 0.8047, 0.878, 0.7951, 0.8794, 0.6165, 0.8896, 0.5933, 0.9024, 0.6079, 0.9006, 0.8047, 0.8872, 0.8187, 0.878, 0.7951, 0.5403, 0.05381, 0.5364, 0.06207, 0.5189, 0.05968, 0.5189, 0.05029, 0.5189, 0.05968, 0.5015, 0.06204, 0.4976, 0.05377, 0.5189, 0.05029, 0.5519, 0.05834, 0.5428, 0.06409, 0.5364, 0.06207, 0.5403, 0.05381, 0.5015, 0.06204, 0.4951, 0.06405, 0.486, 0.05827, 0.4976, 0.05377, 0.5551, 0.0619, 0.5463, 0.07267, 0.5428, 0.06409, 0.5519, 0.05834, 0.4951, 0.06405, 0.4916, 0.07262, 0.4828, 0.06183, 0.486, 0.05827, 0.5638, 0.07659, 0.5483, 0.08489, 0.5463, 0.07267, 0.5551, 0.0619, 0.4916, 0.07262, 0.4895, 0.08486, 0.474, 0.07651, 0.4828, 0.06183, 0.5831, 0.1085, 0.5556, 0.1217, 0.5483, 0.08489, 0.5638, 0.07659, 0.4895, 0.08486, 0.4822, 0.1218, 0.4545, 0.1085, 0.474, 0.07651, 0.6055, 0.1651, 0.6474, 0.2005, 0.6215, 0.2278, 0.5531, 0.2096, 0.4165, 0.2295, 0.3897, 0.2019, 0.432, 0.1656, 0.4853, 0.2101, 0.6474, 0.2005, 0.6764, 0.2332, 0.6648, 0.2532, 0.6215, 0.2278, 0.3727, 0.2564, 0.3603, 0.2359, 0.3897, 0.2019, 0.4165, 0.2295, 0.6764, 0.2332, 0.7153, 0.2654, 0.6839, 0.28, 0.6648, 0.2532, 0.3537, 0.2846, 0.3205, 0.2703, 0.3603, 0.2359, 0.3727, 0.2564, 0.7153, 0.2654, 0.7073, 0.3101, 0.6875, 0.3115, 0.6839, 0.28, 0.3512, 0.3174, 0.3307, 0.3169, 0.3205, 0.2703, 0.3537, 0.2846, 0.7073, 0.3101, 0.6974, 0.3327, 0.6768, 0.3239, 0.6875, 0.3115, 0.3627, 0.3297, 0.342, 0.3397, 0.3307, 0.3169, 0.3512, 0.3174, 0.6974, 0.3327, 0.6628, 0.3725, 0.6391, 0.3573, 0.6768, 0.3239, 0.4028, 0.3621, 0.3793, 0.3787, 0.342, 0.3397, 0.3627, 0.3297, 0.6628, 0.3725, 0.6268, 0.3958, 0.6183, 0.3752, 0.6391, 0.3573, 0.4246, 0.3793, 0.4169, 0.4006, 0.3793, 0.3787, 0.4028, 0.3621, 0.6268, 0.3958, 0.6048, 0.3978, 0.6008, 0.3779, 0.6183, 0.3752, 0.4424, 0.3812, 0.4393, 0.4015, 0.4169, 0.4006, 0.4246, 0.3793, 0.6048, 0.3978, 0.5531, 0.3905, 0.5597, 0.357, 0.6008, 0.3779, 0.4829, 0.3585, 0.4909, 0.3919, 0.4393, 0.4015, 0.4424, 0.3812, 0.5531, 0.3905, 0.5219, 0.386, 0.5211, 0.3439, 0.5597, 0.357, 0.5211, 0.3439, 0.5219, 0.386, 0.4909, 0.3919, 0.4829, 0.3585, 0.5773, 0.3402, 0.5998, 0.3448, 0.6008, 0.3779, 0.5597, 0.357, 0.4424, 0.3812, 0.442, 0.3478, 0.4646, 0.3422, 0.4829, 0.3585, 0.5998, 0.3448, 0.6155, 0.342, 0.6183, 0.3752, 0.6008, 0.3779, 0.4246, 0.3793, 0.426, 0.3456, 0.442, 0.3478, 0.4424, 0.3812, 0.6345, 0.3323, 0.6391, 0.3573, 0.6183, 0.3752, 0.6155, 0.342, 0.4246, 0.3793, 0.4028, 0.3621, 0.4064, 0.3365, 0.426, 0.3456, 0.6624, 0.3128, 0.6768, 0.3239, 0.6391, 0.3573, 0.6345, 0.3323, 0.4028, 0.3621, 0.3627, 0.3297, 0.3771, 0.3177, 0.4064, 0.3365, 0.6684, 0.298, 0.6875, 0.3115, 0.6768, 0.3239, 0.6624, 0.3128, 0.3627, 0.3297, 0.3512, 0.3174, 0.3703, 0.3026, 0.3771, 0.3177, 0.6641, 0.2779, 0.6839, 0.28, 0.6875, 0.3115, 0.6684, 0.298, 0.3512, 0.3174, 0.3537, 0.2846, 0.3741, 0.2818, 0.3703, 0.3026, 0.6392, 0.253, 0.6648, 0.2532, 0.6839, 0.28, 0.6641, 0.2779, 0.3537, 0.2846, 0.3727, 0.2564, 0.3989, 0.2556, 0.3741, 0.2818, 0.614, 0.2427, 0.6215, 0.2278, 0.6648, 0.2532, 0.6392, 0.253, 0.3727, 0.2564, 0.4165, 0.2295, 0.4245, 0.2445, 0.3989, 0.2556, 0.5729, 0.2586, 0.5531, 0.2096, 0.6215, 0.2278, 0.614, 0.2427, 0.4165, 0.2295, 0.4853, 0.2101, 0.4664, 0.2597, 0.4245, 0.2445, 0.5729, 0.2586, 0.5639, 0.272, 0.5198, 0.2489, 0.5531, 0.2096, 0.5198, 0.2489, 0.4759, 0.2731, 0.4664, 0.2597, 0.4853, 0.2101, 0.5773, 0.3402, 0.5597, 0.357, 0.5211, 0.3439, 0.5585, 0.3166, 0.5211, 0.3439, 0.4829, 0.3585, 0.4646, 0.3422, 0.4826, 0.3178, 0.5585, 0.3166, 0.5211, 0.3439, 0.5203, 0.2948, 0.5569, 0.2912, 0.5203, 0.2948, 0.5211, 0.3439, 0.4826, 0.3178, 0.4834, 0.2922, 0.5198, 0.2489, 0.5639, 0.272, 0.5569, 0.2912, 0.5203, 0.2948, 0.4834, 0.2922, 0.4759, 0.2731, 0.5198, 0.2489, 0.5203, 0.2948, 0.5255, 0.06897, 0.5189, 0.0679, 0.5189, 0.05968, 0.5364, 0.06207, 0.5189, 0.05968, 0.5189, 0.0679, 0.5124, 0.06896, 0.5015, 0.06204, 0.5312, 0.07383, 0.5255, 0.06897, 0.5364, 0.06207, 0.5428, 0.06409, 0.5015, 0.06204, 0.5124, 0.06896, 0.5066, 0.07381, 0.4951, 0.06405, 0.531, 0.08743, 0.5312, 0.07383, 0.5428, 0.06409, 0.5463, 0.07267, 0.4951, 0.06405, 0.5066, 0.07381, 0.5068, 0.08742, 0.4916, 0.07262, 0.5556, 0.1217, 0.532, 0.1277, 0.5327, 0.09092, 0.5483, 0.08489, 0.5052, 0.09091, 0.5058, 0.1277, 0.4822, 0.1218, 0.4895, 0.08486, 0.531, 0.08743, 0.5463, 0.07267, 0.5483, 0.08489, 0.5327, 0.09092, 0.4895, 0.08486, 0.4916, 0.07262, 0.5068, 0.08742, 0.5052, 0.09091, 0.5381, 0.1584, 0.519, 0.1517, 0.5189, 0.1284, 0.532, 0.1277, 0.5189, 0.1284, 0.519, 0.1517, 0.4999, 0.1584, 0.5058, 0.1277, 0.5327, 0.09092, 0.532, 0.1277, 0.5189, 0.1284, 0.5189, 0.09395, 0.5189, 0.1284, 0.5058, 0.1277, 0.5052, 0.09091, 0.5189, 0.09395, 0.5189, 0.08518, 0.531, 0.08743, 0.5327, 0.09092, 0.5189, 0.09395, 0.5052, 0.09091, 0.5068, 0.08742, 0.5189, 0.08518, 0.5189, 0.09395, 0.5484, 0.1736, 0.538, 0.176, 0.5352, 0.1668, 0.5381, 0.1584, 0.5028, 0.1669, 0.5001, 0.176, 0.4897, 0.1737, 0.4999, 0.1584, 0.5443, 0.1934, 0.5372, 0.1876, 0.538, 0.176, 0.5484, 0.1736, 0.5001, 0.176, 0.5009, 0.1876, 0.494, 0.1934, 0.4897, 0.1737, 0.5198, 0.2008, 0.5288, 0.1918, 0.5372, 0.1876, 0.5443, 0.1934, 0.5009, 0.1876, 0.5092, 0.1916, 0.5198, 0.2008, 0.494, 0.1934, 0.5176, 0.1906, 0.5191, 0.1854, 0.5288, 0.1918, 0.5198, 0.2008, 0.5092, 0.1916, 0.5191, 0.1854, 0.5176, 0.1906, 0.5198, 0.2008, 0.519, 0.1517, 0.5381, 0.1584, 0.5352, 0.1668, 0.519, 0.159, 0.5028, 0.1669, 0.4999, 0.1584, 0.519, 0.1517, 0.519, 0.159, 0.519, 0.159, 0.5352, 0.1668, 0.5311, 0.1716, 0.519, 0.1656, 0.5069, 0.1717, 0.5028, 0.1669, 0.519, 0.159, 0.519, 0.1656, 0.5191, 0.1854, 0.5191, 0.1795, 0.5282, 0.1863, 0.5288, 0.1918, 0.5098, 0.1863, 0.5191, 0.1795, 0.5191, 0.1854, 0.5092, 0.1916, 0.5288, 0.1918, 0.5282, 0.1863, 0.5335, 0.1842, 0.5372, 0.1876, 0.5045, 0.1842, 0.5098, 0.1863, 0.5092, 0.1916, 0.5009, 0.1876, 0.5372, 0.1876, 0.5335, 0.1842, 0.5334, 0.1767, 0.538, 0.176, 0.5046, 0.1768, 0.5045, 0.1842, 0.5009, 0.1876, 0.5001, 0.176, 0.538, 0.176, 0.5334, 0.1767, 0.5311, 0.1716, 0.5352, 0.1668, 0.5069, 0.1717, 0.5046, 0.1768, 0.5001, 0.176, 0.5028, 0.1669, 0.5191, 0.1795, 0.5334, 0.1767, 0.5335, 0.1842, 0.5282, 0.1863, 0.5045, 0.1842, 0.5046, 0.1768, 0.5191, 0.1795, 0.5098, 0.1863, 0.5191, 0.1795, 0.519, 0.1656, 0.5311, 0.1716, 0.5334, 0.1767, 0.5069, 0.1717, 0.519, 0.1656, 0.5191, 0.1795, 0.5046, 0.1768, 0.5198, 0.2008, 0.5443, 0.1934, 0.5531, 0.2096, 0.5198, 0.2489, 0.4853, 0.2101, 0.494, 0.1934, 0.5198, 0.2008, 0.5198, 0.2489, 0.5443, 0.1934, 0.5484, 0.1736, 0.5616, 0.1678, 0.5531, 0.2096, 0.4764, 0.168, 0.4897, 0.1737, 0.494, 0.1934, 0.4853, 0.2101, 0.5484, 0.1736, 0.5381, 0.1584, 0.5595, 0.1493, 0.5616, 0.1678, 0.4784, 0.1494, 0.4999, 0.1584, 0.4897, 0.1737, 0.4764, 0.168, 0.5381, 0.1584, 0.532, 0.1277, 0.5556, 0.1217, 0.5595, 0.1493, 0.4822, 0.1218, 0.5058, 0.1277, 0.4999, 0.1584, 0.4784, 0.1494, 0.5831, 0.1085, 0.5961, 0.1334, 0.5595, 0.1493, 0.5556, 0.1217, 0.4784, 0.1494, 0.4414, 0.1336, 0.4545, 0.1085, 0.4822, 0.1218, 0.5961, 0.1334, 0.6012, 0.1479, 0.5616, 0.1678, 0.5595, 0.1493, 0.4764, 0.168, 0.4363, 0.1482, 0.4414, 0.1336, 0.4784, 0.1494, 0.6055, 0.1651, 0.5531, 0.2096, 0.5616, 0.1678, 0.6012, 0.1479, 0.4764, 0.168, 0.4853, 0.2101, 0.432, 0.1656, 0.4363, 0.1482, 0.531, 0.08743, 0.5189, 0.08518, 0.5189, 0.08387, 0.5289, 0.08496, 0.5189, 0.08387, 0.5189, 0.08518, 0.5068, 0.08742, 0.5089, 0.08495, 0.5312, 0.07383, 0.531, 0.08743, 0.5289, 0.08496, 0.529, 0.07543, 0.5089, 0.08495, 0.5068, 0.08742, 0.5066, 0.07381, 0.5088, 0.07542, 0.5255, 0.06897, 0.5312, 0.07383, 0.529, 0.07543, 0.5238, 0.07051, 0.5088, 0.07542, 0.5066, 0.07381, 0.5124, 0.06896, 0.5141, 0.0705, 0.5189, 0.0679, 0.5255, 0.06897, 0.5238, 0.07051, 0.5189, 0.06947, 0.5141, 0.0705, 0.5124, 0.06896, 0.5189, 0.0679, 0.5189, 0.06947, 0.5189, 0.06947, 0.5238, 0.07051, 0.5216, 0.07497, 0.5189, 0.07426, 0.5163, 0.07497, 0.5141, 0.0705, 0.5189, 0.06947, 0.5189, 0.07426, 0.5238, 0.07051, 0.529, 0.07543, 0.5242, 0.07669, 0.5216, 0.07497, 0.5136, 0.07668, 0.5088, 0.07542, 0.5141, 0.0705, 0.5163, 0.07497, 0.529, 0.07543, 0.5289, 0.08496, 0.5246, 0.07989, 0.5242, 0.07669, 0.5133, 0.07988, 0.5089, 0.08495, 0.5088, 0.07542, 0.5136, 0.07668, 0.5289, 0.08496, 0.5189, 0.08387, 0.5189, 0.07933, 0.5246, 0.07989, 0.5189, 0.07933, 0.5189, 0.08387, 0.5089, 0.08495, 0.5133, 0.07988, 0.5189, 0.07933, 0.5189, 0.07426, 0.5216, 0.07497, 0.5246, 0.07989, 0.5163, 0.07497, 0.5189, 0.07426, 0.5189, 0.07933, 0.5133, 0.07988, 0.5246, 0.07989, 0.5216, 0.07497, 0.5242, 0.07669, 0.5136, 0.07668, 0.5163, 0.07497, 0.5133, 0.07988, 0.5569, 0.2912, 0.5639, 0.272, 0.5718, 0.2773, 0.5684, 0.2929, 0.4681, 0.2786, 0.4759, 0.2731, 0.4834, 0.2922, 0.472, 0.2943, 0.5585, 0.3166, 0.5569, 0.2912, 0.5684, 0.2929, 0.5731, 0.3114, 0.472, 0.2943, 0.4834, 0.2922, 0.4826, 0.3178, 0.4678, 0.3131, 0.5773, 0.3402, 0.5585, 0.3166, 0.5731, 0.3114, 0.5849, 0.3277, 0.4678, 0.3131, 0.4826, 0.3178, 0.4646, 0.3422, 0.4565, 0.33, 0.5639, 0.272, 0.5729, 0.2586, 0.5807, 0.2666, 0.5718, 0.2773, 0.4587, 0.268, 0.4664, 0.2597, 0.4759, 0.2731, 0.4681, 0.2786, 0.5729, 0.2586, 0.614, 0.2427, 0.6117, 0.2557, 0.5807, 0.2666, 0.4271, 0.2577, 0.4245, 0.2445, 0.4664, 0.2597, 0.4587, 0.268, 0.614, 0.2427, 0.6392, 0.253, 0.6325, 0.2629, 0.6117, 0.2557, 0.4061, 0.2655, 0.3989, 0.2556, 0.4245, 0.2445, 0.4271, 0.2577, 0.6392, 0.253, 0.6641, 0.2779, 0.6537, 0.28, 0.6325, 0.2629, 0.3849, 0.2836, 0.3741, 0.2818, 0.3989, 0.2556, 0.4061, 0.2655, 0.6641, 0.2779, 0.6684, 0.298, 0.6561, 0.2976, 0.6537, 0.28, 0.383, 0.3019, 0.3703, 0.3026, 0.3741, 0.2818, 0.3849, 0.2836, 0.6684, 0.298, 0.6624, 0.3128, 0.6528, 0.3102, 0.6561, 0.2976, 0.3869, 0.3146, 0.3771, 0.3177, 0.3703, 0.3026, 0.383, 0.3019, 0.6624, 0.3128, 0.6345, 0.3323, 0.629, 0.3239, 0.6528, 0.3102, 0.4116, 0.3277, 0.4064, 0.3365, 0.3771, 0.3177, 0.3869, 0.3146, 0.6345, 0.3323, 0.6155, 0.342, 0.6144, 0.332, 0.629, 0.3239, 0.4267, 0.3354, 0.426, 0.3456, 0.4064, 0.3365, 0.4116, 0.3277, 0.6155, 0.342, 0.5998, 0.3448, 0.601, 0.3336, 0.6144, 0.332, 0.4403, 0.3365, 0.442, 0.3478, 0.426, 0.3456, 0.4267, 0.3354, 0.5998, 0.3448, 0.5773, 0.3402, 0.5849, 0.3277, 0.601, 0.3336, 0.4565, 0.33, 0.4646, 0.3422, 0.442, 0.3478, 0.4403, 0.3365, 0.601, 0.3336, 0.5849, 0.3277, 0.5906, 0.3215, 0.6018, 0.3285, 0.4504, 0.3239, 0.4565, 0.33, 0.4403, 0.3365, 0.4394, 0.3313, 0.6144, 0.332, 0.601, 0.3336, 0.6018, 0.3285, 0.6133, 0.3271, 0.4394, 0.3313, 0.4403, 0.3365, 0.4267, 0.3354, 0.4276, 0.3304, 0.629, 0.3239, 0.6144, 0.332, 0.6133, 0.3271, 0.6269, 0.3205, 0.4276, 0.3304, 0.4267, 0.3354, 0.4116, 0.3277, 0.4136, 0.3242, 0.6528, 0.3102, 0.629, 0.3239, 0.6269, 0.3205, 0.6462, 0.3064, 0.4136, 0.3242, 0.4116, 0.3277, 0.3869, 0.3146, 0.3934, 0.3105, 0.6561, 0.2976, 0.6528, 0.3102, 0.6462, 0.3064, 0.6495, 0.2962, 0.3934, 0.3105, 0.3869, 0.3146, 0.383, 0.3019, 0.3897, 0.3002, 0.6537, 0.28, 0.6561, 0.2976, 0.6495, 0.2962, 0.6478, 0.2835, 0.3897, 0.3002, 0.383, 0.3019, 0.3849, 0.2836, 0.391, 0.2871, 0.6325, 0.2629, 0.6537, 0.28, 0.6478, 0.2835, 0.6298, 0.2673, 0.391, 0.2871, 0.3849, 0.2836, 0.4061, 0.2655, 0.4089, 0.27, 0.6117, 0.2557, 0.6325, 0.2629, 0.6298, 0.2673, 0.6126, 0.2616, 0.4089, 0.27, 0.4061, 0.2655, 0.4271, 0.2577, 0.4263, 0.2637, 0.5807, 0.2666, 0.6117, 0.2557, 0.6126, 0.2616, 0.5852, 0.271, 0.4263, 0.2637, 0.4271, 0.2577, 0.4587, 0.268, 0.4544, 0.2726, 0.5718, 0.2773, 0.5807, 0.2666, 0.5852, 0.271, 0.5781, 0.2819, 0.4544, 0.2726, 0.4587, 0.268, 0.4681, 0.2786, 0.4618, 0.2834, 0.5849, 0.3277, 0.5731, 0.3114, 0.5795, 0.3093, 0.5906, 0.3215, 0.4612, 0.3112, 0.4678, 0.3131, 0.4565, 0.33, 0.4504, 0.3239, 0.5731, 0.3114, 0.5684, 0.2929, 0.5775, 0.2938, 0.5795, 0.3093, 0.4628, 0.2954, 0.472, 0.2943, 0.4678, 0.3131, 0.4612, 0.3112, 0.5684, 0.2929, 0.5718, 0.2773, 0.5781, 0.2819, 0.5775, 0.2938, 0.4618, 0.2834, 0.4681, 0.2786, 0.472, 0.2943, 0.4628, 0.2954, 0.5219, 0.386, 0.5531, 0.3905, 0.5532, 0.4331, 0.523, 0.4336, 0.4928, 0.4345, 0.4909, 0.3919, 0.5219, 0.386, 0.523, 0.4336, 0.5531, 0.3905, 0.6048, 0.3978, 0.6098, 0.4315, 0.5532, 0.4331, 0.4359, 0.4357, 0.4393, 0.4015, 0.4909, 0.3919, 0.4928, 0.4345, 0.6048, 0.3978, 0.6268, 0.3958, 0.6482, 0.4193, 0.6098, 0.4315, 0.3965, 0.4254, 0.4169, 0.4006, 0.4393, 0.4015, 0.4359, 0.4357, 0.6268, 0.3958, 0.6628, 0.3725, 0.6921, 0.3883, 0.6482, 0.4193, 0.3503, 0.3962, 0.3793, 0.3787, 0.4169, 0.4006, 0.3965, 0.4254, 0.6628, 0.3725, 0.6974, 0.3327, 0.7263, 0.3418, 0.6921, 0.3883, 0.3128, 0.3506, 0.342, 0.3397, 0.3793, 0.3787, 0.3503, 0.3962, 0.6974, 0.3327, 0.7073, 0.3101, 0.7359, 0.3121, 0.7263, 0.3418, 0.3011, 0.3206, 0.3307, 0.3169, 0.342, 0.3397, 0.3128, 0.3506, 0.7073, 0.3101, 0.7153, 0.2654, 0.7299, 0.2564, 0.7359, 0.3121, 0.3049, 0.2611, 0.3205, 0.2703, 0.3307, 0.3169, 0.3011, 0.3206, 0.7153, 0.2654, 0.6764, 0.2332, 0.6982, 0.2169, 0.7299, 0.2564, 0.3374, 0.2192, 0.3603, 0.2359, 0.3205, 0.2703, 0.3049, 0.2611, 0.6764, 0.2332, 0.6474, 0.2005, 0.6631, 0.1907, 0.6982, 0.2169, 0.3735, 0.1919, 0.3897, 0.2019, 0.3603, 0.2359, 0.3374, 0.2192, 0.6269, 0.01561, 0.6494, 0.02238, 0.6605, 0.07608, 0.6214, 0.04809, 0.3768, 0.0753, 0.3888, 0.02159, 0.4113, 0.01513, 0.4164, 0.04763, 0.5675, 0.000144, 0.6269, 0.01561, 0.6214, 0.04809, 0.5772, 0.0328, 0.4164, 0.04763, 0.4113, 0.01513, 0.4706, 0.000144, 0.4608, 0.03266, 0.5189, 0.02489, 0.5675, 0.000144, 0.5772, 0.0328, 0.5474, 0.04172, 0.4608, 0.03266, 0.4706, 0.000144, 0.5189, 0.02489, 0.4905, 0.04167, 0.5403, 0.05381, 0.5189, 0.05029, 0.5189, 0.02489, 0.5474, 0.04172, 0.5189, 0.02489, 0.5189, 0.05029, 0.4976, 0.05377, 0.4905, 0.04167, 0.5519, 0.05834, 0.5403, 0.05381, 0.5474, 0.04172, 0.5581, 0.05387, 0.4905, 0.04167, 0.4976, 0.05377, 0.486, 0.05827, 0.4798, 0.05378, 0.5551, 0.0619, 0.5519, 0.05834, 0.5581, 0.05387, 0.577, 0.058, 0.4798, 0.05378, 0.486, 0.05827, 0.4828, 0.06183, 0.4609, 0.05785, 0.5638, 0.07659, 0.5551, 0.0619, 0.577, 0.058, 0.6117, 0.07827, 0.4609, 0.05785, 0.4828, 0.06183, 0.474, 0.07651, 0.4259, 0.07799, 0.577, 0.058, 0.5772, 0.0328, 0.6214, 0.04809, 0.6117, 0.07827, 0.4164, 0.04763, 0.4608, 0.03266, 0.4609, 0.05785, 0.4259, 0.07799, 0.577, 0.058, 0.5581, 0.05387, 0.5474, 0.04172, 0.5772, 0.0328, 0.4905, 0.04167, 0.4798, 0.05378, 0.4609, 0.05785, 0.4608, 0.03266, 0.6267, 0.1114, 0.6117, 0.07827, 0.6214, 0.04809, 0.6605, 0.07608, 0.4164, 0.04763, 0.4259, 0.07799, 0.4106, 0.1112, 0.3768, 0.0753, 0.5831, 0.1085, 0.5638, 0.07659, 0.6117, 0.07827, 0.6267, 0.1114, 0.4259, 0.07799, 0.474, 0.07651, 0.4545, 0.1085, 0.4106, 0.1112, 0.5961, 0.1334, 0.6295, 0.1305, 0.6235, 0.1468, 0.6012, 0.1479, 0.4137, 0.1472, 0.4076, 0.1306, 0.4414, 0.1336, 0.4363, 0.1482, 0.5831, 0.1085, 0.6267, 0.1114, 0.6295, 0.1305, 0.5961, 0.1334, 0.4076, 0.1306, 0.4106, 0.1112, 0.4545, 0.1085, 0.4414, 0.1336, 0.6055, 0.1651, 0.6012, 0.1479, 0.6235, 0.1468, 0.6193, 0.1598, 0.4137, 0.1472, 0.4363, 0.1482, 0.432, 0.1656, 0.418, 0.1604, 0.6055, 0.1651, 0.6193, 0.1598, 0.6631, 0.1907, 0.6474, 0.2005, 0.3735, 0.1919, 0.418, 0.1604, 0.432, 0.1656, 0.3897, 0.2019, 0.9459, 0.07957, 0.8862, 0.1218, 0.8491, 0.09973, 0.8918, 0.03692, 0.1831, 0.09213, 0.1413, 0.1125, 0.07896, 0.06072, 0.1423, 0.02147, 0.8918, 0.03692, 0.8491, 0.09973, 0.7885, 0.08083, 0.8056, 0.01079, 0.2464, 0.07651, 0.1831, 0.09213, 0.1423, 0.02147, 0.2326, 0.003484, 0.8056, 0.01079, 0.7885, 0.08083, 0.687, 0.0772, 0.6724, 0.0222, 0.3499, 0.07596, 0.2464, 0.07651, 0.2326, 0.003484, 0.366, 0.02099, 0.6724, 0.0222, 0.687, 0.0772, 0.6605, 0.07608, 0.6494, 0.02238, 0.3768, 0.0753, 0.3499, 0.07596, 0.366, 0.02099, 0.3888, 0.02159, 0.6267, 0.1114, 0.6605, 0.07608, 0.687, 0.0772, 0.6295, 0.1305, 0.3499, 0.07596, 0.3768, 0.0753, 0.4106, 0.1112, 0.4076, 0.1306, 0.7299, 0.2564, 0.6982, 0.2169, 0.7602, 0.1932, 0.789, 0.2333, 0.2716, 0.1939, 0.3374, 0.2192, 0.3049, 0.2611, 0.2413, 0.237, 0.9945, 0.1677, 0.9091, 0.1833, 0.8862, 0.1218, 0.9459, 0.07957, 0.1413, 0.1125, 0.1079, 0.1791, 0.01183, 0.1554, 0.07896, 0.06072, 0.9117, 0.4024, 0.8629, 0.3386, 0.8941, 0.3019, 0.9629, 0.3448, 0.1238, 0.3155, 0.1606, 0.3568, 0.1064, 0.4327, 0.04397, 0.367, 0.9629, 0.3448, 0.8941, 0.3019, 0.9154, 0.2598, 0.9999, 0.2546, 0.09896, 0.267, 0.1238, 0.3155, 0.04397, 0.367, 0.000144, 0.2591, 0.9999, 0.2546, 0.9154, 0.2598, 0.9091, 0.1833, 0.9945, 0.1677, 0.1079, 0.1791, 0.09896, 0.267, 0.000144, 0.2591, 0.01183, 0.1554, 0.7495, 0.3347, 0.7359, 0.3121, 0.7663, 0.3008, 0.7892, 0.3137, 0.2674, 0.3101, 0.3011, 0.3206, 0.2882, 0.3465, 0.243, 0.3256, 0.7892, 0.3137, 0.7663, 0.3008, 0.8153, 0.2764, 0.8462, 0.2934, 0.2131, 0.2852, 0.2674, 0.3101, 0.243, 0.3256, 0.1785, 0.305, 0.8462, 0.2934, 0.8153, 0.2764, 0.845, 0.2564, 0.8735, 0.2659, 0.1797, 0.2633, 0.2131, 0.2852, 0.1785, 0.305, 0.1471, 0.2743, 0.8735, 0.2659, 0.845, 0.2564, 0.8591, 0.2282, 0.887, 0.2338, 0.1628, 0.2317, 0.1797, 0.2633, 0.1471, 0.2743, 0.1315, 0.2376, 0.8424, 0.1952, 0.875, 0.1847, 0.887, 0.2338, 0.8591, 0.2282, 0.1315, 0.2376, 0.1452, 0.1827, 0.1768, 0.1962, 0.1628, 0.2317, 0.9091, 0.1833, 0.9154, 0.2598, 0.887, 0.2338, 0.875, 0.1847, 0.1315, 0.2376, 0.09896, 0.267, 0.1079, 0.1791, 0.1452, 0.1827, 0.9154, 0.2598, 0.8941, 0.3019, 0.8735, 0.2659, 0.887, 0.2338, 0.1471, 0.2743, 0.1238, 0.3155, 0.09896, 0.267, 0.1315, 0.2376, 0.8941, 0.3019, 0.8629, 0.3386, 0.8462, 0.2934, 0.8735, 0.2659, 0.1785, 0.305, 0.1606, 0.3568, 0.1238, 0.3155, 0.1471, 0.2743, 0.8629, 0.3386, 0.7943, 0.3641, 0.7892, 0.3137, 0.8462, 0.2934, 0.243, 0.3256, 0.2398, 0.3826, 0.1606, 0.3568, 0.1785, 0.305, 0.7702, 0.3795, 0.7495, 0.3347, 0.7892, 0.3137, 0.7943, 0.3641, 0.243, 0.3256, 0.2882, 0.3465, 0.2681, 0.3987, 0.2398, 0.3826, 0.8455, 0.45, 0.7943, 0.3641, 0.8629, 0.3386, 0.9117, 0.4024, 0.1606, 0.3568, 0.2398, 0.3826, 0.1853, 0.4841, 0.1064, 0.4327, 0.8159, 0.4454, 0.7706, 0.4443, 0.7557, 0.4186, 0.7702, 0.3795, 0.287, 0.4429, 0.2714, 0.4733, 0.2193, 0.4772, 0.2681, 0.3987, 0.8159, 0.4454, 0.7702, 0.3795, 0.7943, 0.3641, 0.8455, 0.45, 0.2398, 0.3826, 0.2681, 0.3987, 0.2193, 0.4772, 0.1853, 0.4841, 0.8198, 0.4681, 0.8159, 0.4454, 0.8455, 0.45, 0.1853, 0.4841, 0.2193, 0.4772, 0.2159, 0.5036, 0.7359, 0.3121, 0.7299, 0.2564, 0.789, 0.2333, 0.7663, 0.3008, 0.2413, 0.237, 0.3049, 0.2611, 0.3011, 0.3206, 0.2674, 0.3101, 0.789, 0.2333, 0.8096, 0.2339, 0.8153, 0.2764, 0.7663, 0.3008, 0.2131, 0.2852, 0.2192, 0.2374, 0.2413, 0.237, 0.2674, 0.3101, 0.8096, 0.2339, 0.8293, 0.2196, 0.845, 0.2564, 0.8153, 0.2764, 0.1797, 0.2633, 0.1991, 0.2225, 0.2192, 0.2374, 0.2131, 0.2852, 0.8424, 0.1952, 0.8591, 0.2282, 0.845, 0.2564, 0.8293, 0.2196, 0.1797, 0.2633, 0.1628, 0.2317, 0.1768, 0.1962, 0.1991, 0.2225, 0.687, 0.0772, 0.7885, 0.08083, 0.7865, 0.1176, 0.7155, 0.1397, 0.2467, 0.1148, 0.2464, 0.07651, 0.3499, 0.07596, 0.3195, 0.1394, 0.7602, 0.1932, 0.7155, 0.1397, 0.7865, 0.1176, 0.7855, 0.1523, 0.2467, 0.1148, 0.3195, 0.1394, 0.2716, 0.1939, 0.246, 0.151, 0.6982, 0.2169, 0.6631, 0.1907, 0.7155, 0.1397, 0.7602, 0.1932, 0.3195, 0.1394, 0.3735, 0.1919, 0.3374, 0.2192, 0.2716, 0.1939, 0.6631, 0.1907, 0.6235, 0.1468, 0.6295, 0.1305, 0.7155, 0.1397, 0.4076, 0.1306, 0.4137, 0.1472, 0.3735, 0.1919, 0.3195, 0.1394, 0.6295, 0.1305, 0.687, 0.0772, 0.7155, 0.1397, 0.3195, 0.1394, 0.3499, 0.07596, 0.4076, 0.1306, 0.6631, 0.1907, 0.6193, 0.1598, 0.6235, 0.1468, 0.4137, 0.1472, 0.418, 0.1604, 0.3735, 0.1919, 0.8424, 0.1952, 0.8374, 0.1564, 0.8582, 0.1378, 0.875, 0.1847, 0.1717, 0.1323, 0.1966, 0.1552, 0.1768, 0.1962, 0.1452, 0.1827, 0.9091, 0.1833, 0.875, 0.1847, 0.8582, 0.1378, 0.8862, 0.1218, 0.1717, 0.1323, 0.1452, 0.1827, 0.1079, 0.1791, 0.1413, 0.1125, 0.7855, 0.1523, 0.7865, 0.1176, 0.8582, 0.1378, 0.8374, 0.1564, 0.1717, 0.1323, 0.2467, 0.1148, 0.246, 0.151, 0.1966, 0.1552, 0.7885, 0.08083, 0.8491, 0.09973, 0.8582, 0.1378, 0.7865, 0.1176, 0.1717, 0.1323, 0.1831, 0.09213, 0.2464, 0.07651, 0.2467, 0.1148, 0.8862, 0.1218, 0.8582, 0.1378, 0.8491, 0.09973, 0.1831, 0.09213, 0.1717, 0.1323, 0.1413, 0.1125, 0.5062, 0.9049, 0.4324, 0.8949, 0.4388, 0.8702, 0.4911, 0.8817, 0.3159, 0.8682, 0.3216, 0.8932, 0.2472, 0.9012, 0.263, 0.8783, 0.5062, 0.9049, 0.4911, 0.8817, 0.5728, 0.8605, 0.6048, 0.8799, 0.1815, 0.8547, 0.263, 0.8783, 0.2472, 0.9012, 0.1487, 0.8733, 0.6048, 0.8799, 0.5728, 0.8605, 0.5864, 0.794, 0.62, 0.7916, 0.1697, 0.7875, 0.1815, 0.8547, 0.1487, 0.8733, 0.1361, 0.7841, 0.62, 0.7916, 0.5864, 0.794, 0.549, 0.7464, 0.5638, 0.7392, 0.2087, 0.7409, 0.1697, 0.7875, 0.1361, 0.7841, 0.1941, 0.7332, 0.5638, 0.7392, 0.549, 0.7464, 0.5003, 0.7117, 0.5083, 0.6977, 0.2584, 0.7075, 0.2087, 0.7409, 0.1941, 0.7332, 0.2508, 0.6932, 0.5083, 0.6977, 0.5003, 0.7117, 0.4386, 0.6807, 0.4348, 0.6589, 0.321, 0.678, 0.2584, 0.7075, 0.2508, 0.6932, 0.3253, 0.6562, 0.5003, 0.7117, 0.5057, 0.7309, 0.453, 0.7, 0.4386, 0.6807, 0.3061, 0.697, 0.2525, 0.7266, 0.2584, 0.7075, 0.321, 0.678, 0.549, 0.7464, 0.5429, 0.7558, 0.5057, 0.7309, 0.5003, 0.7117, 0.2525, 0.7266, 0.2146, 0.7504, 0.2087, 0.7409, 0.2584, 0.7075, 0.5864, 0.794, 0.5681, 0.7874, 0.5429, 0.7558, 0.549, 0.7464, 0.2146, 0.7504, 0.1883, 0.7814, 0.1697, 0.7875, 0.2087, 0.7409, 0.5728, 0.8605, 0.5555, 0.8264, 0.5681, 0.7874, 0.5864, 0.794, 0.1883, 0.7814, 0.1998, 0.8209, 0.1815, 0.8547, 0.1697, 0.7875, 0.4911, 0.8817, 0.5012, 0.8444, 0.5555, 0.8264, 0.5728, 0.8605, 0.1998, 0.8209, 0.2538, 0.8405, 0.263, 0.8783, 0.1815, 0.8547, 0.4911, 0.8817, 0.4388, 0.8702, 0.4578, 0.84, 0.5012, 0.8444, 0.2976, 0.8374, 0.3159, 0.8682, 0.263, 0.8783, 0.2538, 0.8405, 0.7602, 0.1932, 0.7855, 0.1523, 0.796, 0.177, 0.7832, 0.1874, 0.2336, 0.1756, 0.246, 0.151, 0.2716, 0.1939, 0.247, 0.1871, 0.391, 0.6119, 0.4348, 0.6589, 0.4386, 0.6807, 0.3948, 0.6861, 0.321, 0.678, 0.3253, 0.6562, 0.3699, 0.6102, 0.3648, 0.6844, 0.789, 0.2333, 0.7602, 0.1932, 0.7832, 0.1874, 0.8096, 0.2339, 0.247, 0.1871, 0.2716, 0.1939, 0.2413, 0.237, 0.2192, 0.2374, 0.3917, 0.8621, 0.4016, 0.8415, 0.4388, 0.8702, 0.4324, 0.8949, 0.3159, 0.8682, 0.354, 0.8403, 0.3634, 0.8613, 0.3216, 0.8932, 0.4386, 0.6807, 0.453, 0.7, 0.435, 0.7183, 0.3948, 0.6861, 0.3237, 0.7157, 0.3061, 0.697, 0.321, 0.678, 0.3648, 0.6844, 0.4337, 0.7297, 0.3847, 0.7103, 0.3948, 0.6861, 0.435, 0.7183, 0.3648, 0.6844, 0.3744, 0.709, 0.3247, 0.7272, 0.3237, 0.7157, 0.411, 0.7477, 0.3847, 0.7103, 0.4337, 0.7297, 0.4278, 0.7428, 0.3247, 0.7272, 0.3744, 0.709, 0.347, 0.7458, 0.3303, 0.7405, 0.4181, 0.7849, 0.3847, 0.7954, 0.3847, 0.7103, 0.411, 0.7477, 0.3744, 0.709, 0.3723, 0.7945, 0.339, 0.7831, 0.347, 0.7458, 0.4016, 0.8415, 0.3847, 0.7954, 0.4181, 0.7849, 0.4313, 0.8175, 0.339, 0.7831, 0.3723, 0.7945, 0.354, 0.8403, 0.3248, 0.8155, 0.4388, 0.8702, 0.4016, 0.8415, 0.4313, 0.8175, 0.4578, 0.84, 0.3248, 0.8155, 0.354, 0.8403, 0.3159, 0.8682, 0.2976, 0.8374, 0.8096, 0.2339, 0.8163, 0.2031, 0.8251, 0.2098, 0.8293, 0.2196, 0.1998, 0.2148, 0.2098, 0.2062, 0.2192, 0.2374, 0.1991, 0.2225, 0.8096, 0.2339, 0.7832, 0.1874, 0.8022, 0.1846, 0.8163, 0.2031, 0.2265, 0.1831, 0.247, 0.1871, 0.2192, 0.2374, 0.2098, 0.2062, 0.7832, 0.1874, 0.796, 0.177, 0.8022, 0.1846, 0.2265, 0.1831, 0.2336, 0.1756, 0.247, 0.1871, 0.4578, 0.84, 0.4313, 0.8175, 0.4485, 0.8046, 0.4734, 0.8247, 0.3079, 0.802, 0.3248, 0.8155, 0.2976, 0.8374, 0.2824, 0.8215, 0.4313, 0.8175, 0.4181, 0.7849, 0.4359, 0.7796, 0.4485, 0.8046, 0.3212, 0.7772, 0.339, 0.7831, 0.3248, 0.8155, 0.3079, 0.802, 0.4181, 0.7849, 0.411, 0.7477, 0.4237, 0.7542, 0.4359, 0.7796, 0.3341, 0.752, 0.347, 0.7458, 0.339, 0.7831, 0.3212, 0.7772, 0.411, 0.7477, 0.4278, 0.7428, 0.4379, 0.7498, 0.4237, 0.7542, 0.3199, 0.7473, 0.3303, 0.7405, 0.347, 0.7458, 0.3341, 0.752, 0.4278, 0.7428, 0.4337, 0.7297, 0.4454, 0.732, 0.4379, 0.7498, 0.3129, 0.7292, 0.3247, 0.7272, 0.3303, 0.7405, 0.3199, 0.7473, 0.4337, 0.7297, 0.435, 0.7183, 0.441, 0.7244, 0.4454, 0.732, 0.3175, 0.7217, 0.3237, 0.7157, 0.3247, 0.7272, 0.3129, 0.7292, 0.435, 0.7183, 0.453, 0.7, 0.4553, 0.7137, 0.441, 0.7244, 0.3035, 0.7107, 0.3061, 0.697, 0.3237, 0.7157, 0.3175, 0.7217, 0.5012, 0.8444, 0.4578, 0.84, 0.4734, 0.8247, 0.5125, 0.8288, 0.2824, 0.8215, 0.2976, 0.8374, 0.2538, 0.8405, 0.243, 0.8246, 0.5555, 0.8264, 0.5012, 0.8444, 0.5125, 0.8288, 0.5509, 0.8118, 0.243, 0.8246, 0.2538, 0.8405, 0.1998, 0.8209, 0.2048, 0.8064, 0.5681, 0.7874, 0.5555, 0.8264, 0.5509, 0.8118, 0.5521, 0.7877, 0.2048, 0.8064, 0.1998, 0.8209, 0.1883, 0.7814, 0.2043, 0.7822, 0.5429, 0.7558, 0.5681, 0.7874, 0.5521, 0.7877, 0.5394, 0.7645, 0.2043, 0.7822, 0.1883, 0.7814, 0.2146, 0.7504, 0.2178, 0.7593, 0.5057, 0.7309, 0.5429, 0.7558, 0.5394, 0.7645, 0.5084, 0.7431, 0.2178, 0.7593, 0.2146, 0.7504, 0.2525, 0.7266, 0.2494, 0.7387, 0.453, 0.7, 0.5057, 0.7309, 0.5084, 0.7431, 0.4553, 0.7137, 0.2494, 0.7387, 0.2525, 0.7266, 0.3061, 0.697, 0.3035, 0.7107, 0.4379, 0.7498, 0.4454, 0.732, 0.4708, 0.7484, 0.4548, 0.7617, 0.287, 0.745, 0.3129, 0.7292, 0.3199, 0.7473, 0.3027, 0.7587, 0.4548, 0.7617, 0.4708, 0.7484, 0.4889, 0.7705, 0.4754, 0.7839, 0.2683, 0.7667, 0.287, 0.745, 0.3027, 0.7587, 0.2814, 0.7805, 0.4754, 0.7839, 0.4889, 0.7705, 0.5037, 0.7876, 0.4945, 0.8025, 0.253, 0.7834, 0.2683, 0.7667, 0.2814, 0.7805, 0.2618, 0.7986, 0.4945, 0.8025, 0.5037, 0.7876, 0.5186, 0.7916, 0.5168, 0.8073, 0.2379, 0.787, 0.253, 0.7834, 0.2618, 0.7986, 0.2392, 0.8029, 0.5125, 0.8288, 0.4734, 0.8247, 0.4945, 0.8025, 0.5168, 0.8073, 0.2618, 0.7986, 0.2824, 0.8215, 0.243, 0.8246, 0.2392, 0.8029, 0.4485, 0.8046, 0.4754, 0.7839, 0.4945, 0.8025, 0.4734, 0.8247, 0.2618, 0.7986, 0.2814, 0.7805, 0.3079, 0.802, 0.2824, 0.8215, 0.4485, 0.8046, 0.4359, 0.7796, 0.4548, 0.7617, 0.4754, 0.7839, 0.3027, 0.7587, 0.3212, 0.7772, 0.3079, 0.802, 0.2814, 0.7805, 0.4379, 0.7498, 0.4548, 0.7617, 0.4359, 0.7796, 0.4237, 0.7542, 0.3212, 0.7772, 0.3027, 0.7587, 0.3199, 0.7473, 0.3341, 0.752, 0.441, 0.7244, 0.4553, 0.7137, 0.4708, 0.7484, 0.4454, 0.732, 0.287, 0.745, 0.3035, 0.7107, 0.3175, 0.7217, 0.3129, 0.7292, 0.5084, 0.7431, 0.4889, 0.7705, 0.4708, 0.7484, 0.4553, 0.7137, 0.287, 0.745, 0.2683, 0.7667, 0.2494, 0.7387, 0.3035, 0.7107, 0.5394, 0.7645, 0.5037, 0.7876, 0.4889, 0.7705, 0.5084, 0.7431, 0.2683, 0.7667, 0.253, 0.7834, 0.2178, 0.7593, 0.2494, 0.7387, 0.5521, 0.7877, 0.5186, 0.7916, 0.5037, 0.7876, 0.5394, 0.7645, 0.253, 0.7834, 0.2379, 0.787, 0.2043, 0.7822, 0.2178, 0.7593, 0.5509, 0.8118, 0.5168, 0.8073, 0.5186, 0.7916, 0.5521, 0.7877, 0.2379, 0.787, 0.2392, 0.8029, 0.2048, 0.8064, 0.2043, 0.7822, 0.5125, 0.8288, 0.5168, 0.8073, 0.5509, 0.8118, 0.2048, 0.8064, 0.2392, 0.8029, 0.243, 0.8246, 0.5083, 0.6977, 0.4348, 0.6589, 0.4841, 0.6288, 0.5434, 0.6835, 0.2769, 0.6251, 0.3253, 0.6562, 0.2508, 0.6932, 0.2161, 0.6781, 0.5638, 0.7392, 0.5083, 0.6977, 0.5434, 0.6835, 0.5811, 0.7269, 0.2161, 0.6781, 0.2508, 0.6932, 0.1941, 0.7332, 0.1772, 0.7204, 0.62, 0.7916, 0.5638, 0.7392, 0.5811, 0.7269, 0.6167, 0.76, 0.1772, 0.7204, 0.1941, 0.7332, 0.1361, 0.7841, 0.1404, 0.7524, 0.7075, 0.7599, 0.62, 0.7916, 0.6167, 0.76, 0.6606, 0.7412, 0.1404, 0.7524, 0.1361, 0.7841, 0.04953, 0.7488, 0.09704, 0.7321, 0.7455, 0.6521, 0.7075, 0.7599, 0.6606, 0.7412, 0.6773, 0.6704, 0.09704, 0.7321, 0.04953, 0.7488, 0.01941, 0.6397, 0.08356, 0.662, 0.7408, 0.5724, 0.7455, 0.6521, 0.6773, 0.6704, 0.6714, 0.5927, 0.08356, 0.662, 0.01941, 0.6397, 0.03366, 0.5644, 0.09282, 0.5899, 0.6773, 0.6704, 0.5434, 0.6835, 0.4841, 0.6288, 0.6714, 0.5927, 0.2769, 0.6251, 0.2161, 0.6781, 0.08356, 0.662, 0.09282, 0.5899, 0.6773, 0.6704, 0.6606, 0.7412, 0.5811, 0.7269, 0.5434, 0.6835, 0.1772, 0.7204, 0.09704, 0.7321, 0.08356, 0.662, 0.2161, 0.6781, 0.6606, 0.7412, 0.6167, 0.76, 0.5811, 0.7269, 0.1772, 0.7204, 0.1404, 0.7524, 0.09704, 0.7321, 0.8424, 0.1952, 0.8293, 0.2196, 0.8346, 0.2069, 0.8347, 0.207, 0.03366, 0.5644, 0.05122, 0.5227, 0.145, 0.5626, 0.09282, 0.5899, 0.6204, 0.5657, 0.6714, 0.5927, 0.4841, 0.6288, 0.4981, 0.5523, 0.2769, 0.6251, 0.09282, 0.5899, 0.145, 0.5626, 0.2642, 0.5501, 0.391, 0.6119, 0.4981, 0.5523, 0.4841, 0.6288, 0.4348, 0.6589, 0.2769, 0.6251, 0.2642, 0.5501, 0.3699, 0.6102, 0.3253, 0.6562])
me_suzanne.use_remesh_fix_poles = True
me_suzanne.use_remesh_preserve_attributes = False
me_suzanne.use_mirror_vertex_groups = False
me_suzanne.update()

# ---- objects
ob_plane = bpy.data.objects.new('Plane', me_plane)
ob_suzanne = bpy.data.objects.new('Suzanne', me_suzanne)
ob_point = bpy.data.objects.new('Point', light_point)
ob_camera = bpy.data.objects.new('Camera', cam_camera)

# ---- transforms, parenting, visibility, modifiers, constraints
ob_plane.location = (0.0, 0.0, 0.0)
ob_plane.scale = (2.613, 2.613, 2.613)
ob_plane.lineart.crease_threshold = 0.0
ob_suzanne.location = (0.0, 0.0, 0.2243)
ob_suzanne.rotation_euler = (-0.6591, 0.0, 0.0)
ob_suzanne.scale = (0.4738, 0.4738, 0.4738)
ob_suzanne.lineart.crease_threshold = 0.0
ob_point.location = (0.0, 0.0, 5.5)
ob_point.lineart.crease_threshold = 0.0
ob_camera.location = (4.598, -5.894, 4.399)
ob_camera.rotation_euler = (1.039, 0.009447, 0.6569)
ob_camera.lineart.crease_threshold = 0.0

# ---- collection membership
col_collection.objects.link(ob_plane)
col_collection.objects.link(ob_suzanne)
col_collection.objects.link(ob_point)
col_collection.objects.link(ob_camera)

# ---- scene / render settings (as saved in the file)
scene.camera = ob_camera
scene.frame_start = 1; scene.frame_end = 250; scene.frame_set(1)
scene.render.engine = 'CYCLES'
scene.cycles.use_denoising = False
scene.cycles.samples = 1000
scene.cycles.sampling_pattern = 'TABULATED_SOBOL'
scene.cycles.use_adaptive_sampling = False
scene.cycles.use_light_tree = False
scene.view_settings.view_transform = 'Filmic'
bpy.context.view_layer.update()
